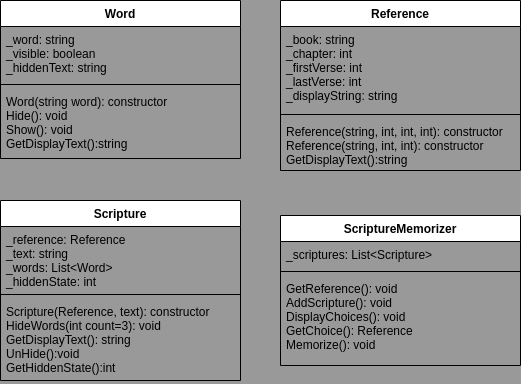

The diagram above was exported from draw.io. Its source (the exported page's mxGraphModel, read from the mxfile embedded in the PNG):
<mxGraphModel dx="969" dy="667" grid="1" gridSize="10" guides="1" tooltips="1" connect="1" arrows="1" fold="1" page="1" pageScale="1" pageWidth="850" pageHeight="1100" background="#999999" math="0" shadow="1">
  <root>
    <mxCell id="0" />
    <mxCell id="1" parent="0" />
    <mxCell id="2" value="Word" style="swimlane;fontStyle=1;align=center;verticalAlign=top;childLayout=stackLayout;horizontal=1;startSize=26;horizontalStack=0;resizeParent=1;resizeParentMax=0;resizeLast=0;collapsible=1;marginBottom=0;" vertex="1" parent="1">
      <mxGeometry x="40" y="80" width="240" height="158" as="geometry" />
    </mxCell>
    <mxCell id="3" value="_word: string&#10;_visible: boolean&#10;_hiddenText: string" style="text;strokeColor=none;fillColor=none;align=left;verticalAlign=top;spacingLeft=4;spacingRight=4;overflow=hidden;rotatable=0;points=[[0,0.5],[1,0.5]];portConstraint=eastwest;" vertex="1" parent="2">
      <mxGeometry y="26" width="240" height="54" as="geometry" />
    </mxCell>
    <mxCell id="4" value="" style="line;strokeWidth=1;fillColor=none;align=left;verticalAlign=middle;spacingTop=-1;spacingLeft=3;spacingRight=3;rotatable=0;labelPosition=right;points=[];portConstraint=eastwest;strokeColor=inherit;" vertex="1" parent="2">
      <mxGeometry y="80" width="240" height="8" as="geometry" />
    </mxCell>
    <mxCell id="5" value="Word(string word): constructor&#10;Hide(): void&#10;Show(): void&#10;GetDisplayText():string&#10;" style="text;strokeColor=none;fillColor=none;align=left;verticalAlign=top;spacingLeft=4;spacingRight=4;overflow=hidden;rotatable=0;points=[[0,0.5],[1,0.5]];portConstraint=eastwest;" vertex="1" parent="2">
      <mxGeometry y="88" width="240" height="70" as="geometry" />
    </mxCell>
    <mxCell id="7" value="Reference" style="swimlane;fontStyle=1;align=center;verticalAlign=top;childLayout=stackLayout;horizontal=1;startSize=26;horizontalStack=0;resizeParent=1;resizeParentMax=0;resizeLast=0;collapsible=1;marginBottom=0;" vertex="1" parent="1">
      <mxGeometry x="320" y="80" width="240" height="170" as="geometry" />
    </mxCell>
    <mxCell id="8" value="_book: string&#10;_chapter: int&#10;_firstVerse: int&#10;_lastVerse: int&#10;_displayString: string" style="text;strokeColor=none;fillColor=none;align=left;verticalAlign=top;spacingLeft=4;spacingRight=4;overflow=hidden;rotatable=0;points=[[0,0.5],[1,0.5]];portConstraint=eastwest;" vertex="1" parent="7">
      <mxGeometry y="26" width="240" height="84" as="geometry" />
    </mxCell>
    <mxCell id="9" value="" style="line;strokeWidth=1;fillColor=none;align=left;verticalAlign=middle;spacingTop=-1;spacingLeft=3;spacingRight=3;rotatable=0;labelPosition=right;points=[];portConstraint=eastwest;strokeColor=inherit;" vertex="1" parent="7">
      <mxGeometry y="110" width="240" height="8" as="geometry" />
    </mxCell>
    <mxCell id="10" value="Reference(string, int, int, int): constructor&#10;Reference(string, int, int): constructor&#10;GetDisplayText():string" style="text;strokeColor=none;fillColor=none;align=left;verticalAlign=top;spacingLeft=4;spacingRight=4;overflow=hidden;rotatable=0;points=[[0,0.5],[1,0.5]];portConstraint=eastwest;" vertex="1" parent="7">
      <mxGeometry y="118" width="240" height="52" as="geometry" />
    </mxCell>
    <mxCell id="15" value="Scripture" style="swimlane;fontStyle=1;align=center;verticalAlign=top;childLayout=stackLayout;horizontal=1;startSize=26;horizontalStack=0;resizeParent=1;resizeParentMax=0;resizeLast=0;collapsible=1;marginBottom=0;" vertex="1" parent="1">
      <mxGeometry x="40" y="280" width="240" height="180" as="geometry" />
    </mxCell>
    <mxCell id="16" value="_reference: Reference&#10;_text: string&#10;_words: List&lt;Word&gt;&#10;_hiddenState: int" style="text;strokeColor=none;fillColor=none;align=left;verticalAlign=top;spacingLeft=4;spacingRight=4;overflow=hidden;rotatable=0;points=[[0,0.5],[1,0.5]];portConstraint=eastwest;" vertex="1" parent="15">
      <mxGeometry y="26" width="240" height="64" as="geometry" />
    </mxCell>
    <mxCell id="17" value="" style="line;strokeWidth=1;fillColor=none;align=left;verticalAlign=middle;spacingTop=-1;spacingLeft=3;spacingRight=3;rotatable=0;labelPosition=right;points=[];portConstraint=eastwest;strokeColor=inherit;" vertex="1" parent="15">
      <mxGeometry y="90" width="240" height="8" as="geometry" />
    </mxCell>
    <mxCell id="18" value="Scripture(Reference, text): constructor&#10;HideWords(int count=3): void&#10;GetDisplayText(): string&#10;UnHide():void&#10;GetHiddenState():int&#10;" style="text;strokeColor=none;fillColor=none;align=left;verticalAlign=top;spacingLeft=4;spacingRight=4;overflow=hidden;rotatable=0;points=[[0,0.5],[1,0.5]];portConstraint=eastwest;" vertex="1" parent="15">
      <mxGeometry y="98" width="240" height="82" as="geometry" />
    </mxCell>
    <mxCell id="19" value="ScriptureMemorizer" style="swimlane;fontStyle=1;align=center;verticalAlign=top;childLayout=stackLayout;horizontal=1;startSize=26;horizontalStack=0;resizeParent=1;resizeParentMax=0;resizeLast=0;collapsible=1;marginBottom=0;" vertex="1" parent="1">
      <mxGeometry x="320" y="295" width="240" height="150" as="geometry" />
    </mxCell>
    <mxCell id="20" value="_scriptures: List&lt;Scripture&gt;" style="text;strokeColor=none;fillColor=none;align=left;verticalAlign=top;spacingLeft=4;spacingRight=4;overflow=hidden;rotatable=0;points=[[0,0.5],[1,0.5]];portConstraint=eastwest;" vertex="1" parent="19">
      <mxGeometry y="26" width="240" height="26" as="geometry" />
    </mxCell>
    <mxCell id="21" value="" style="line;strokeWidth=1;fillColor=none;align=left;verticalAlign=middle;spacingTop=-1;spacingLeft=3;spacingRight=3;rotatable=0;labelPosition=right;points=[];portConstraint=eastwest;strokeColor=inherit;" vertex="1" parent="19">
      <mxGeometry y="52" width="240" height="8" as="geometry" />
    </mxCell>
    <mxCell id="22" value="GetReference(): void&#10;AddScripture(): void&#10;DisplayChoices(): void&#10;GetChoice(): Reference&#10;Memorize(): void" style="text;strokeColor=none;fillColor=none;align=left;verticalAlign=top;spacingLeft=4;spacingRight=4;overflow=hidden;rotatable=0;points=[[0,0.5],[1,0.5]];portConstraint=eastwest;" vertex="1" parent="19">
      <mxGeometry y="60" width="240" height="90" as="geometry" />
    </mxCell>
  </root>
</mxGraphModel>